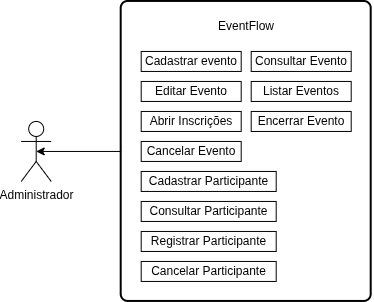

The diagram above was exported from draw.io. Its source (the exported page's mxGraphModel, read from the mxfile embedded in the PNG):
<mxGraphModel dx="919" dy="486" grid="1" gridSize="10" guides="1" tooltips="1" connect="1" arrows="1" fold="1" page="1" pageScale="1" pageWidth="827" pageHeight="1169" math="0" shadow="0">
  <root>
    <mxCell id="0" />
    <mxCell id="1" parent="0" />
    <mxCell id="MbSAIL0ZbA7YzpvLXOwr-1" parent="1" style="shape=umlActor;verticalLabelPosition=bottom;verticalAlign=top;html=1;" value="Administrador" vertex="1">
      <mxGeometry height="60" width="30" x="50" y="170" as="geometry" />
    </mxCell>
    <mxCell id="MbSAIL0ZbA7YzpvLXOwr-2" parent="1" style="rounded=1;whiteSpace=wrap;html=1;absoluteArcSize=1;arcSize=14;strokeWidth=2;" value="" vertex="1">
      <mxGeometry height="300" width="250" x="150" y="50" as="geometry" />
    </mxCell>
    <mxCell id="MbSAIL0ZbA7YzpvLXOwr-3" parent="1" style="text;html=1;whiteSpace=wrap;strokeColor=none;fillColor=none;align=center;verticalAlign=middle;rounded=0;" value="EventFlow" vertex="1">
      <mxGeometry height="30" width="60" x="245" y="60" as="geometry" />
    </mxCell>
    <mxCell id="MbSAIL0ZbA7YzpvLXOwr-4" parent="1" style="html=1;whiteSpace=wrap;" value="Cadastrar evento" vertex="1">
      <mxGeometry height="20" width="100" x="170" y="100" as="geometry" />
    </mxCell>
    <mxCell id="MbSAIL0ZbA7YzpvLXOwr-5" parent="1" style="html=1;whiteSpace=wrap;" value="Editar Evento" vertex="1">
      <mxGeometry height="20" width="100" x="170" y="130" as="geometry" />
    </mxCell>
    <mxCell id="MbSAIL0ZbA7YzpvLXOwr-6" parent="1" style="html=1;whiteSpace=wrap;" value="Consultar Evento" vertex="1">
      <mxGeometry height="20" width="100" x="280" y="100" as="geometry" />
    </mxCell>
    <mxCell id="MbSAIL0ZbA7YzpvLXOwr-7" parent="1" style="html=1;whiteSpace=wrap;" value="Listar Eventos" vertex="1">
      <mxGeometry height="20" width="100" x="280" y="130" as="geometry" />
    </mxCell>
    <mxCell id="MbSAIL0ZbA7YzpvLXOwr-8" parent="1" style="html=1;whiteSpace=wrap;" value="Cadastrar Participante" vertex="1">
      <mxGeometry height="20" width="135" x="170" y="220" as="geometry" />
    </mxCell>
    <mxCell id="MbSAIL0ZbA7YzpvLXOwr-9" parent="1" style="html=1;whiteSpace=wrap;" value="Cancelar Evento" vertex="1">
      <mxGeometry height="20" width="100" x="170" y="190" as="geometry" />
    </mxCell>
    <mxCell id="MbSAIL0ZbA7YzpvLXOwr-10" parent="1" style="html=1;whiteSpace=wrap;" value="Encerrar Evento" vertex="1">
      <mxGeometry height="20" width="100" x="280" y="160" as="geometry" />
    </mxCell>
    <mxCell id="MbSAIL0ZbA7YzpvLXOwr-11" parent="1" style="html=1;whiteSpace=wrap;" value="Abrir Inscrições" vertex="1">
      <mxGeometry height="20" width="100" x="170" y="160" as="geometry" />
    </mxCell>
    <mxCell id="MbSAIL0ZbA7YzpvLXOwr-13" parent="1" style="html=1;whiteSpace=wrap;" value="Consultar Participante" vertex="1">
      <mxGeometry height="20" width="135" x="170" y="250" as="geometry" />
    </mxCell>
    <mxCell id="MbSAIL0ZbA7YzpvLXOwr-14" parent="1" style="html=1;whiteSpace=wrap;" value="Registrar Participante" vertex="1">
      <mxGeometry height="20" width="135" x="170" y="280" as="geometry" />
    </mxCell>
    <mxCell id="MbSAIL0ZbA7YzpvLXOwr-15" parent="1" style="html=1;whiteSpace=wrap;" value="Cancelar Participante" vertex="1">
      <mxGeometry height="20" width="135" x="170" y="310" as="geometry" />
    </mxCell>
    <mxCell id="MbSAIL0ZbA7YzpvLXOwr-18" edge="1" parent="1" source="MbSAIL0ZbA7YzpvLXOwr-2" style="edgeStyle=orthogonalEdgeStyle;rounded=0;orthogonalLoop=1;jettySize=auto;html=1;entryX=0.5;entryY=0.5;entryDx=0;entryDy=0;entryPerimeter=0;" target="MbSAIL0ZbA7YzpvLXOwr-1">
      <mxGeometry relative="1" as="geometry">
        <Array as="points" />
      </mxGeometry>
    </mxCell>
  </root>
</mxGraphModel>